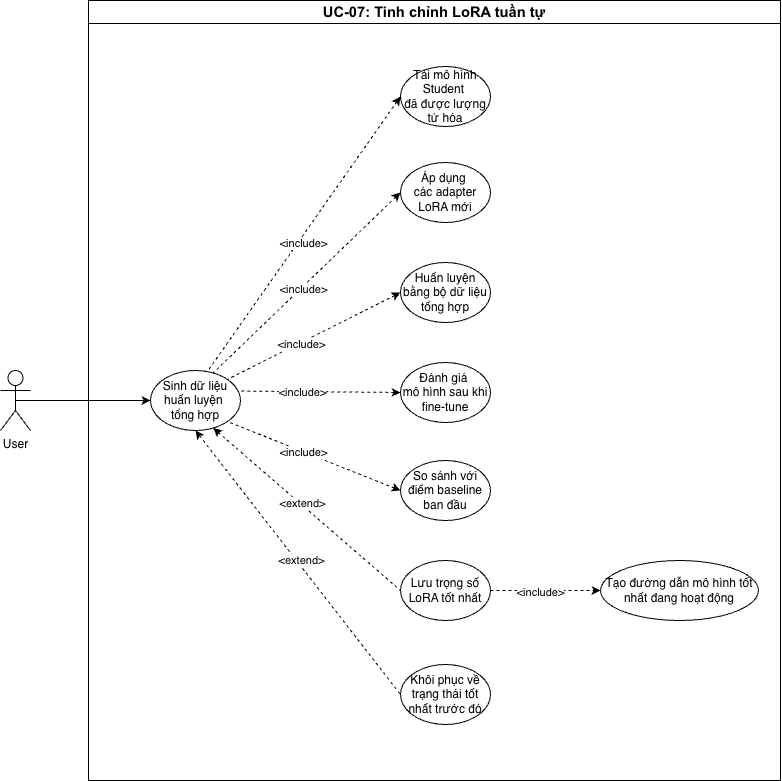

The diagram above was exported from draw.io. Its source (the exported page's mxGraphModel, read from the mxfile embedded in the PNG):
<mxGraphModel dx="1134" dy="3123" grid="1" gridSize="10" guides="1" tooltips="1" connect="1" arrows="1" fold="1" page="1" pageScale="1" pageWidth="1654" pageHeight="1169" math="0" shadow="0">
  <root>
    <mxCell id="0" />
    <mxCell id="1" parent="0" />
    <mxCell id="MeMC7rAmpVhIUUI_waCv-1" parent="1" style="swimlane;whiteSpace=wrap;html=1;" value="&lt;span style=&quot;font-weight:normal;&quot; id=&quot;docs-internal-guid-27182440-7fff-88b9-abd0-3178b1ef81f3&quot;&gt;&lt;span style=&quot;font-size: 11pt; font-family: Arial, sans-serif; background-color: transparent; font-weight: 700; font-variant: normal; vertical-align: baseline; white-space: pre-wrap;&quot;&gt;UC-07: Tinh chỉnh LoRA tuần tự&lt;/span&gt;&lt;/span&gt;" vertex="1">
      <mxGeometry height="780" width="692" x="248" y="-2210" as="geometry" />
    </mxCell>
    <mxCell id="MeMC7rAmpVhIUUI_waCv-2" edge="1" parent="MeMC7rAmpVhIUUI_waCv-1" source="MeMC7rAmpVhIUUI_waCv-6" style="rounded=0;orthogonalLoop=1;jettySize=auto;html=1;exitX=0.697;exitY=0.959;exitDx=0;exitDy=0;entryX=0;entryY=0.5;entryDx=0;entryDy=0;exitPerimeter=0;endArrow=none;endFill=0;startArrow=classic;startFill=1;dashed=1;" target="MeMC7rAmpVhIUUI_waCv-15">
      <mxGeometry relative="1" as="geometry" />
    </mxCell>
    <mxCell id="MeMC7rAmpVhIUUI_waCv-3" connectable="0" parent="MeMC7rAmpVhIUUI_waCv-2" style="edgeLabel;html=1;align=center;verticalAlign=middle;resizable=0;points=[];" value="&amp;lt;extend&amp;gt;" vertex="1">
      <mxGeometry relative="1" x="-0.0764" as="geometry">
        <mxPoint x="2" as="offset" />
      </mxGeometry>
    </mxCell>
    <mxCell id="MeMC7rAmpVhIUUI_waCv-29" edge="1" parent="MeMC7rAmpVhIUUI_waCv-1" source="MeMC7rAmpVhIUUI_waCv-6" style="rounded=0;orthogonalLoop=1;jettySize=auto;html=1;exitX=0.5;exitY=1;exitDx=0;exitDy=0;entryX=0;entryY=0.5;entryDx=0;entryDy=0;dashed=1;startArrow=classic;startFill=1;endArrow=none;endFill=0;" target="MeMC7rAmpVhIUUI_waCv-20">
      <mxGeometry relative="1" as="geometry" />
    </mxCell>
    <mxCell id="MeMC7rAmpVhIUUI_waCv-30" connectable="0" parent="MeMC7rAmpVhIUUI_waCv-29" style="edgeLabel;html=1;align=center;verticalAlign=middle;resizable=0;points=[];" value="&amp;lt;extend&amp;gt;" vertex="1">
      <mxGeometry relative="1" x="-0.0202" y="-1" as="geometry">
        <mxPoint x="6" as="offset" />
      </mxGeometry>
    </mxCell>
    <mxCell id="MeMC7rAmpVhIUUI_waCv-6" parent="MeMC7rAmpVhIUUI_waCv-1" style="ellipse;whiteSpace=wrap;html=1;" value="Sinh dữ liệu huấn luyện&amp;nbsp;&lt;div&gt;tổng hợp&lt;/div&gt;" vertex="1">
      <mxGeometry height="60" width="90" x="62" y="370" as="geometry" />
    </mxCell>
    <mxCell id="MeMC7rAmpVhIUUI_waCv-7" edge="1" parent="MeMC7rAmpVhIUUI_waCv-1" source="MeMC7rAmpVhIUUI_waCv-9" style="rounded=0;orthogonalLoop=1;jettySize=auto;html=1;exitX=0;exitY=0.5;exitDx=0;exitDy=0;entryX=1;entryY=0;entryDx=0;entryDy=0;startArrow=classic;startFill=1;endArrow=none;endFill=0;dashed=1;" target="MeMC7rAmpVhIUUI_waCv-6">
      <mxGeometry relative="1" as="geometry" />
    </mxCell>
    <mxCell id="MeMC7rAmpVhIUUI_waCv-8" connectable="0" parent="MeMC7rAmpVhIUUI_waCv-7" style="edgeLabel;html=1;align=center;verticalAlign=middle;resizable=0;points=[];" value="&amp;lt;include&amp;gt;" vertex="1">
      <mxGeometry relative="1" x="0.1493" as="geometry">
        <mxPoint y="1" as="offset" />
      </mxGeometry>
    </mxCell>
    <mxCell id="MeMC7rAmpVhIUUI_waCv-9" parent="MeMC7rAmpVhIUUI_waCv-1" style="ellipse;whiteSpace=wrap;html=1;" value="Huấn luyện bằng bộ dữ liệu tổng hợp" vertex="1">
      <mxGeometry height="60" width="90" x="312" y="262" as="geometry" />
    </mxCell>
    <mxCell id="MeMC7rAmpVhIUUI_waCv-10" parent="MeMC7rAmpVhIUUI_waCv-1" style="ellipse;whiteSpace=wrap;html=1;" value=" Áp dụng&amp;nbsp;&lt;div&gt;các adapter LoRA mới&lt;/div&gt;" vertex="1">
      <mxGeometry height="60" width="90" x="312" y="162" as="geometry" />
    </mxCell>
    <mxCell id="MeMC7rAmpVhIUUI_waCv-11" parent="MeMC7rAmpVhIUUI_waCv-1" style="ellipse;whiteSpace=wrap;html=1;" value="Đánh giá&amp;nbsp;&lt;div&gt;mô hình sau khi fine-tune&lt;/div&gt;" vertex="1">
      <mxGeometry height="60" width="90" x="312" y="362" as="geometry" />
    </mxCell>
    <mxCell id="MeMC7rAmpVhIUUI_waCv-12" edge="1" parent="MeMC7rAmpVhIUUI_waCv-1" source="MeMC7rAmpVhIUUI_waCv-14" style="rounded=0;orthogonalLoop=1;jettySize=auto;html=1;exitX=0;exitY=0.5;exitDx=0;exitDy=0;entryX=1;entryY=1;entryDx=0;entryDy=0;startArrow=classic;startFill=1;endArrow=none;endFill=0;dashed=1;" target="MeMC7rAmpVhIUUI_waCv-6">
      <mxGeometry relative="1" as="geometry" />
    </mxCell>
    <mxCell id="MeMC7rAmpVhIUUI_waCv-13" connectable="0" parent="MeMC7rAmpVhIUUI_waCv-12" style="edgeLabel;html=1;align=center;verticalAlign=middle;resizable=0;points=[];" value="&amp;lt;include&amp;gt;" vertex="1">
      <mxGeometry relative="1" x="0.1491" y="1" as="geometry">
        <mxPoint x="2" as="offset" />
      </mxGeometry>
    </mxCell>
    <mxCell id="MeMC7rAmpVhIUUI_waCv-14" parent="MeMC7rAmpVhIUUI_waCv-1" style="ellipse;whiteSpace=wrap;html=1;" value="So sánh với điểm baseline ban đầu" vertex="1">
      <mxGeometry height="60" width="90" x="312" y="460" as="geometry" />
    </mxCell>
    <mxCell id="MeMC7rAmpVhIUUI_waCv-32" edge="1" parent="MeMC7rAmpVhIUUI_waCv-1" source="MeMC7rAmpVhIUUI_waCv-15" style="edgeStyle=orthogonalEdgeStyle;rounded=0;orthogonalLoop=1;jettySize=auto;html=1;exitX=1;exitY=0.5;exitDx=0;exitDy=0;dashed=1;" target="MeMC7rAmpVhIUUI_waCv-31">
      <mxGeometry relative="1" as="geometry" />
    </mxCell>
    <mxCell id="FJFnoHHCtADQxu6Zoyjh-1" connectable="0" parent="MeMC7rAmpVhIUUI_waCv-32" style="edgeLabel;html=1;align=center;verticalAlign=middle;resizable=0;points=[];" value="&amp;lt;include&amp;gt;" vertex="1">
      <mxGeometry relative="1" x="-0.1091" y="2" as="geometry">
        <mxPoint y="3" as="offset" />
      </mxGeometry>
    </mxCell>
    <mxCell id="MeMC7rAmpVhIUUI_waCv-15" parent="MeMC7rAmpVhIUUI_waCv-1" style="ellipse;whiteSpace=wrap;html=1;" value="Lưu trọng số LoRA tốt nhất" vertex="1">
      <mxGeometry height="60" width="90" x="312" y="560" as="geometry" />
    </mxCell>
    <mxCell id="MeMC7rAmpVhIUUI_waCv-16" edge="1" parent="MeMC7rAmpVhIUUI_waCv-1" source="MeMC7rAmpVhIUUI_waCv-11" style="rounded=0;orthogonalLoop=1;jettySize=auto;html=1;exitX=0;exitY=0.5;exitDx=0;exitDy=0;entryX=0.965;entryY=0.342;entryDx=0;entryDy=0;entryPerimeter=0;startArrow=classic;startFill=1;endArrow=none;endFill=0;dashed=1;" target="MeMC7rAmpVhIUUI_waCv-6">
      <mxGeometry relative="1" as="geometry" />
    </mxCell>
    <mxCell id="MeMC7rAmpVhIUUI_waCv-17" connectable="0" parent="MeMC7rAmpVhIUUI_waCv-16" style="edgeLabel;html=1;align=center;verticalAlign=middle;resizable=0;points=[];" value="&amp;lt;include&amp;gt;" vertex="1">
      <mxGeometry relative="1" x="0.2149" as="geometry">
        <mxPoint as="offset" />
      </mxGeometry>
    </mxCell>
    <mxCell id="MeMC7rAmpVhIUUI_waCv-18" edge="1" parent="MeMC7rAmpVhIUUI_waCv-1" source="MeMC7rAmpVhIUUI_waCv-10" style="rounded=0;orthogonalLoop=1;jettySize=auto;html=1;exitX=0;exitY=0.5;exitDx=0;exitDy=0;entryX=0.691;entryY=0.049;entryDx=0;entryDy=0;entryPerimeter=0;startArrow=classic;startFill=1;endArrow=none;endFill=0;dashed=1;" target="MeMC7rAmpVhIUUI_waCv-6">
      <mxGeometry relative="1" as="geometry" />
    </mxCell>
    <mxCell id="MeMC7rAmpVhIUUI_waCv-19" connectable="0" parent="MeMC7rAmpVhIUUI_waCv-18" style="edgeLabel;html=1;align=center;verticalAlign=middle;resizable=0;points=[];" value="&amp;lt;include&amp;gt;" vertex="1">
      <mxGeometry relative="1" x="0.0649" as="geometry">
        <mxPoint x="2" as="offset" />
      </mxGeometry>
    </mxCell>
    <mxCell id="MeMC7rAmpVhIUUI_waCv-20" parent="MeMC7rAmpVhIUUI_waCv-1" style="ellipse;whiteSpace=wrap;html=1;" value="Khôi phục về trạng thái tốt nhất trước đó" vertex="1">
      <mxGeometry height="60" width="90" x="312" y="664" as="geometry" />
    </mxCell>
    <mxCell id="MeMC7rAmpVhIUUI_waCv-21" parent="MeMC7rAmpVhIUUI_waCv-1" style="ellipse;whiteSpace=wrap;html=1;" value="Tải mô hình Student&amp;nbsp;&lt;div&gt;đã được lượng tử hóa&lt;/div&gt;" vertex="1">
      <mxGeometry height="60" width="90" x="312" y="66" as="geometry" />
    </mxCell>
    <mxCell id="MeMC7rAmpVhIUUI_waCv-24" edge="1" parent="MeMC7rAmpVhIUUI_waCv-1" source="MeMC7rAmpVhIUUI_waCv-21" style="rounded=0;orthogonalLoop=1;jettySize=auto;html=1;exitX=0;exitY=0.5;exitDx=0;exitDy=0;entryX=0.629;entryY=0.025;entryDx=0;entryDy=0;entryPerimeter=0;dashed=1;startArrow=classic;startFill=1;endArrow=none;endFill=0;" target="MeMC7rAmpVhIUUI_waCv-6">
      <mxGeometry relative="1" as="geometry" />
    </mxCell>
    <mxCell id="MeMC7rAmpVhIUUI_waCv-25" connectable="0" parent="MeMC7rAmpVhIUUI_waCv-24" style="edgeLabel;html=1;align=center;verticalAlign=middle;resizable=0;points=[];" value="&amp;lt;include&amp;gt;" vertex="1">
      <mxGeometry relative="1" x="0.1135" y="-2" as="geometry">
        <mxPoint x="12" y="-6" as="offset" />
      </mxGeometry>
    </mxCell>
    <mxCell id="MeMC7rAmpVhIUUI_waCv-31" parent="MeMC7rAmpVhIUUI_waCv-1" style="ellipse;whiteSpace=wrap;html=1;" value="Tạo đường dẫn mô hình tốt nhất đang hoạt động" vertex="1">
      <mxGeometry height="60" width="158" x="512" y="560" as="geometry" />
    </mxCell>
    <mxCell id="MeMC7rAmpVhIUUI_waCv-27" parent="1" style="shape=umlActor;verticalLabelPosition=bottom;verticalAlign=top;html=1;outlineConnect=0;" value="User" vertex="1">
      <mxGeometry height="60" width="30" x="160" y="-1840" as="geometry" />
    </mxCell>
    <mxCell id="MeMC7rAmpVhIUUI_waCv-28" edge="1" parent="1" source="MeMC7rAmpVhIUUI_waCv-27" style="rounded=0;orthogonalLoop=1;jettySize=auto;html=1;exitX=0.5;exitY=0.5;exitDx=0;exitDy=0;exitPerimeter=0;entryX=0;entryY=0.5;entryDx=0;entryDy=0;" target="MeMC7rAmpVhIUUI_waCv-6">
      <mxGeometry relative="1" as="geometry" />
    </mxCell>
  </root>
</mxGraphModel>